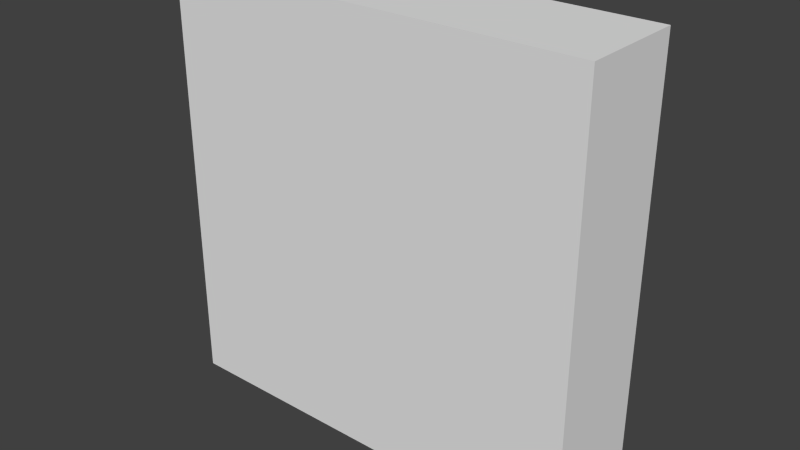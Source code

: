 # Source: GooglyEye.blend  (saved by Blender 2.74.0; exported with 4.5.12 LTS)
import bpy
from mathutils import Matrix  # noqa: F401  (used for matrix-valued properties, if any)

bpy.ops.wm.read_factory_settings(use_empty=True)
scene = bpy.context.scene
scene.name = 'Scene'

# ---- collections
col_collection_1 = bpy.data.collections.new('Collection 1'); scene.collection.children.link(col_collection_1)

# ---- materials (node trees are filled in below, after node groups)
mat_material = bpy.data.materials.new('Material')
mat_material.alpha_threshold = 0.0
mat_material.use_transparent_shadow = False
mat_material.roughness = 0.5
mat_material.line_color = (0.0, 0.0, 0.0, 1.0)

# ---- material node trees

# ---- world
world_world = bpy.data.worlds.new('World'); scene.world = world_world
world_world.color = (0.05088, 0.05088, 0.05088)
world_world.use_sun_shadow = False
world_world.sun_shadow_jitter_overblur = 0.0
world_world.cycles.sampling_method = 'MANUAL'
world_world.cycles.sample_map_resolution = 256

# ---- meshes
me_cube = bpy.data.meshes.new('Cube')
me_cube.from_pydata([(1.0, 0.25, -1.0), (1.0, -0.25, -1.0), (-1.0, -0.25, -1.0), (-1.0, 0.25, -1.0), (1.0, 0.25, 1.0), (1.0, -0.25, 1.0), (-1.0, -0.25, 1.0), (-1.0, 0.25, 1.0), (1.788e-07, 0.25, -1.0), (0.0, -0.25, -1.0), (2.384e-07, 0.25, 1.0), (-5.364e-07, -0.25, 1.0), (1.0, 0.25, 0.0), (1.0, -0.25, 0.0), (-1.0, -0.25, 0.0), (-1.0, 0.25, 0.0), (2.086e-07, 0.25, 0.0), (-2.682e-07, -0.25, 0.0)], [], [(9, 2, 3), (7, 6, 11), (12, 4, 5), (11, 6, 14), (6, 7, 15), (8, 3, 15), (0, 8, 16), (5, 11, 17), (10, 11, 5), (1, 9, 8), (13, 17, 9), (12, 16, 10), (16, 15, 7), (14, 15, 3), (17, 14, 2), (12, 13, 1), (8, 9, 3), (10, 7, 11), (13, 12, 5), (17, 11, 14), (14, 6, 15), (16, 8, 15), (12, 0, 16), (13, 5, 17), (4, 10, 5), (0, 1, 8), (1, 13, 9), (4, 12, 10), (10, 16, 7), (2, 14, 3), (9, 17, 2), (0, 12, 1)])
_uv = me_cube.uv_layers.new(name='UVMap')
_uv.uv.foreach_set('vector', [0.5, 0.25, -4.467e-08, 0.25, 4.466e-08, 0.0, 0.0, 0.25, 0.0, 0.0001332, 0.5, 0.0001332, 1.0, 0.25, 0.5, 0.25, 0.5, 0.5, 0.5, 1.0, 0.0, 1.0, 0.0, 0.75, -1.49e-08, 0.5, 0.0, 0.25, 1.0, 0.25, 0.5, 0.5, 9.924e-09, 0.5, 0.0, 0.25, 1.0, 0.5, 0.5, 0.5, 0.5, 0.25, 1.0, 1.0, 0.5, 1.0, 0.5, 0.75, 0.5, 0.25, 0.5, 0.0001332, 0.9999, 0.0001332, 1.0, 0.25, 0.5, 0.25, 0.5, 0.0, 1.0, 0.75, 0.5, 0.75, 0.5, 0.5, 1.0, 0.25, 0.5, 0.25, 0.5, 0.0001332, 0.5, 0.25, 0.0, 0.25, -9.924e-09, 0.0001332, 1.0, 0.5, 1.0, 0.25, 0.5, 0.25, 0.5, 0.75, 0.0, 0.75, 0.0, 0.5, 1.0, 0.25, 1.0, 0.5, 2.98e-08, 0.5, 0.5, 0.0, 0.5, 0.25, 4.466e-08, 0.0, 0.5, 0.25, 0.0, 0.25, 0.5, 0.0001332, 1.0, 0.5, 1.0, 0.25, 0.5, 0.5, 0.5, 0.75, 0.5, 1.0, 0.0, 0.75, 1.0, 0.5, -1.49e-08, 0.5, 1.0, 0.25, 0.5, 0.25, 0.5, 0.5, 0.0, 0.25, 1.0, 0.25, 1.0, 0.5, 0.5, 0.25, 1.0, 0.75, 1.0, 1.0, 0.5, 0.75, 0.9999, 0.25, 0.5, 0.25, 0.9999, 0.0001332, 1.0, 0.0, 1.0, 0.25, 0.5, 0.0, 1.0, 0.5, 1.0, 0.75, 0.5, 0.5, 1.0, 0.0001332, 1.0, 0.25, 0.5, 0.0001332, 0.5, 0.0001332, 0.5, 0.25, -9.924e-09, 0.0001332, 0.5, 0.5, 1.0, 0.5, 0.5, 0.25, 0.5, 0.5, 0.5, 0.75, 0.0, 0.5, -2.98e-08, 0.25, 1.0, 0.25, 2.98e-08, 0.5])
me_cube.materials.append(mat_material)
me_cube.use_remesh_preserve_volume = False
me_cube.use_remesh_preserve_attributes = False
me_cube.use_mirror_vertex_groups = False
me_cube.update()

# ---- objects
ob_cube = bpy.data.objects.new('Cube', me_cube)

# ---- transforms, parenting, visibility, modifiers, constraints
ob_cube.location = (0.0, 0.0, 0.0)
ob_cube.lock_rotations_4d = False
ob_cube.empty_display_type = 'ARROWS'
ob_cube.lineart.crease_threshold = 0.0

# ---- collection membership
col_collection_1.objects.link(ob_cube)

# ---- scene / render settings (as saved in the file)
scene.frame_start = 1; scene.frame_end = 250; scene.frame_set(1)
scene.render.engine = 'BLENDER_EEVEE_NEXT'
scene.render.resolution_percentage = 50
scene.render.dither_intensity = 0.0
scene.cycles.use_denoising = False
scene.cycles.samples = 10
scene.cycles.sampling_pattern = 'TABULATED_SOBOL'
scene.cycles.light_sampling_threshold = 0.0
scene.cycles.use_adaptive_sampling = False
scene.cycles.use_light_tree = False
scene.cycles.blur_glossy = 0.0
scene.cycles.pixel_filter_type = 'GAUSSIAN'
scene.cycles.sample_clamp_indirect = 0.0
scene.view_settings.view_transform = 'Standard'
bpy.context.view_layer.update()

# ---- added for rendering (the .blend has no active camera and no usable light): camera, sun
cam_auto = bpy.data.cameras.new('AutoCamera')
cam_auto.lens = 50.0
cam_auto.sensor_width = 36.0
cam_auto.clip_end = 1000.0
ob_auto_camera = bpy.data.objects.new('AutoCamera', cam_auto)
scene.collection.objects.link(ob_auto_camera)
ob_auto_camera.location = (2.65751, -3.18901, 2.126)
ob_auto_camera.rotation_euler = (1.09748, -7.21219e-08, 0.694738)
scene.camera = ob_auto_camera
light_auto_sun = bpy.data.lights.new('AutoSun', 'SUN')
light_auto_sun.energy = 3.0
light_auto_sun.angle = 0.0523599
ob_auto_sun = bpy.data.objects.new('AutoSun', light_auto_sun)
scene.collection.objects.link(ob_auto_sun)
ob_auto_sun.rotation_euler = (0.872665, 0.174533, 0.523599)
bpy.context.view_layer.update()
